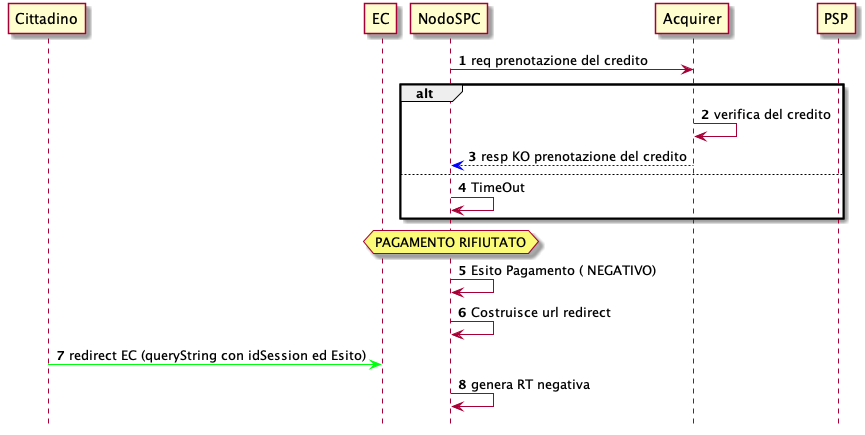

The diagram above was rendered by PlantUML. Its source (embedded in the PNG):
@startuml
hide footbox
autonumber

participant Cittadino
participant EC
participant NodoSPC
participant Acquirer
participant PSP

NodoSPC-> Acquirer : req prenotazione del credito

alt
Acquirer -> Acquirer : verifica del credito
Acquirer  -[#0000FF]-> NodoSPC : resp KO prenotazione del credito

else
NodoSPC -> NodoSPC : TimeOut 
end
hnote over NodoSPC : PAGAMENTO RIFIUTATO
NodoSPC-> NodoSPC : Esito Pagamento ( NEGATIVO)
NodoSPC-> NodoSPC : Costruisce url redirect
Cittadino [#00FF0F]-> EC : redirect EC (queryString con idSession ed Esito)

NodoSPC -> NodoSPC : genera RT negativa
@enduml